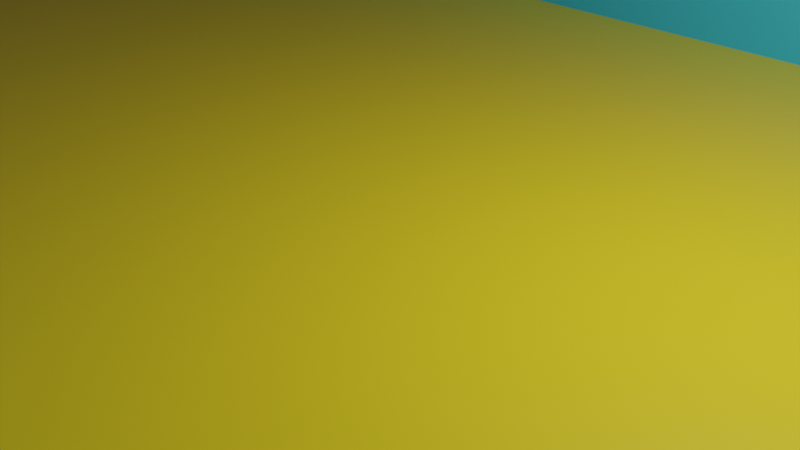 # Source: tilenormal.blend  (saved by Blender 2.82.7; exported with 4.5.12 LTS)
import bpy
from mathutils import Matrix  # noqa: F401  (used for matrix-valued properties, if any)

bpy.ops.wm.read_factory_settings(use_empty=True)
scene = bpy.context.scene
scene.name = 'Scene'

# ---- collections
col_collection = bpy.data.collections.new('Collection'); scene.collection.children.link(col_collection)

# ---- materials (node trees are filled in below, after node groups)
mat_material = bpy.data.materials.new('Material')
mat_material.alpha_threshold = 0.0
mat_material.use_transparent_shadow = False
mat_material.line_color = (0.0, 0.0, 0.0, 1.0)
mat_material_001 = bpy.data.materials.new('Material.001')
mat_material_001.use_transparent_shadow = False
mat_material_002 = bpy.data.materials.new('Material.002')
mat_material_002.use_transparent_shadow = False

# ---- material node trees
mat_material.use_nodes = True; mat_material.node_tree.nodes.clear()
_N = mat_material.node_tree.nodes; _L = mat_material.node_tree.links
n0 = _N.new('ShaderNodeOutputMaterial'); n0.name = 'Material Output'; n0.location = (300, 300)
n1 = _N.new('ShaderNodeBsdfPrincipled'); n1.name = 'Principled BSDF'; n1.location = (10, 300)
n1.distribution = 'GGX'
n1.subsurface_method = 'BURLEY'
n1.inputs[0].default_value = (1.0, 0.7529, 0.01681, 1.0)
n1.inputs[2].default_value = 0.4
n1.inputs[3].default_value = 1.45
n1.inputs[27].default_value = (0.0, 0.0, 0.0, 1.0)
n1.inputs[28].default_value = 1.0
_L.new(n1.outputs[0], n0.inputs[0])
n0.is_active_output = True
mat_material_001.use_nodes = True; mat_material_001.node_tree.nodes.clear()
_N = mat_material_001.node_tree.nodes; _L = mat_material_001.node_tree.links
n0 = _N.new('ShaderNodeOutputMaterial'); n0.name = 'Material Output'; n0.location = (300, 300)
n1 = _N.new('ShaderNodeBsdfPrincipled'); n1.name = 'Principled BSDF'; n1.location = (10, 300)
n1.distribution = 'GGX'
n1.subsurface_method = 'BURLEY'
n1.inputs[0].default_value = (0.05951, 0.6584, 1.0, 1.0)
n1.inputs[3].default_value = 1.45
n1.inputs[27].default_value = (0.0, 0.0, 0.0, 1.0)
n1.inputs[28].default_value = 1.0
_L.new(n1.outputs[0], n0.inputs[0])
n0.is_active_output = True
mat_material_002.use_nodes = True; mat_material_002.node_tree.nodes.clear()
_N = mat_material_002.node_tree.nodes; _L = mat_material_002.node_tree.links
n0 = _N.new('ShaderNodeOutputMaterial'); n0.name = 'Material Output'; n0.location = (300, 300)
n1 = _N.new('ShaderNodeBsdfPrincipled'); n1.name = 'Principled BSDF'; n1.location = (10, 300)
n1.distribution = 'GGX'
n1.subsurface_method = 'BURLEY'
n1.inputs[0].default_value = (0.05951, 0.6584, 1.0, 1.0)
n1.inputs[3].default_value = 1.45
n1.inputs[27].default_value = (0.0, 0.0, 0.0, 1.0)
n1.inputs[28].default_value = 1.0
_L.new(n1.outputs[0], n0.inputs[0])
n0.is_active_output = True

# ---- world
world_world = bpy.data.worlds.new('World'); scene.world = world_world
world_world.use_nodes = True; world_world.node_tree.nodes.clear()
_N = world_world.node_tree.nodes; _L = world_world.node_tree.links
n0 = _N.new('ShaderNodeOutputWorld'); n0.name = 'World Output'; n0.location = (300, 300)
n1 = _N.new('ShaderNodeBackground'); n1.name = 'Background'; n1.location = (10, 300)
n1.inputs[0].default_value = (0.05088, 0.05088, 0.05088, 1.0)
_L.new(n1.outputs[0], n0.inputs[0])
n0.is_active_output = True
world_world.color = (0.05088, 0.05088, 0.05088)
world_world.use_sun_shadow = False
world_world.sun_shadow_jitter_overblur = 0.0

# ---- cameras
cam_camera = bpy.data.cameras.new('Camera')
cam_camera.clip_end = 100.0
cam_camera.ortho_scale = 7.314

# ---- lights
light_light = bpy.data.lights.new('Light', 'POINT')
light_light.transmission_factor = 0.0
light_light.energy = 1000.0
light_light.shadow_soft_size = 0.1
light_light.shadow_maximum_resolution = 0.006
light_light.use_absolute_resolution = True

# ---- meshes
me_cube = bpy.data.meshes.new('Cube')
me_cube.from_pydata([(1.0, 1.0, 1.0), (1.0, 1.0, -1.0), (1.0, -1.0, 1.0), (1.0, -1.0, -1.0), (-1.0, 1.0, 1.0), (-1.0, 1.0, -1.0), (-1.0, -1.0, 1.0), (-1.0, -1.0, -1.0)], [], [(0, 4, 6, 2), (3, 2, 6, 7), (7, 6, 4, 5), (5, 1, 3, 7), (1, 0, 2, 3), (5, 4, 0, 1)])
_uv = me_cube.uv_layers.new(name='UVMap')
_uv.uv.foreach_set('vector', [0.625, 0.5, 0.875, 0.5, 0.875, 0.75, 0.625, 0.75, 0.375, 0.75, 0.625, 0.75, 0.625, 1.0, 0.375, 1.0, 0.375, 0.0, 0.625, 0.0, 0.625, 0.25, 0.375, 0.25, 0.125, 0.5, 0.375, 0.5, 0.375, 0.75, 0.125, 0.75, 0.375, 0.5, 0.625, 0.5, 0.625, 0.75, 0.375, 0.75, 0.375, 0.25, 0.625, 0.25, 0.625, 0.5, 0.375, 0.5])
me_cube.materials.append(mat_material)
me_cube.use_remesh_preserve_volume = False
me_cube.use_remesh_preserve_attributes = False
me_cube.use_mirror_vertex_groups = False
me_cube.update()
me_cube_001 = bpy.data.meshes.new('Cube.001')
me_cube_001.from_pydata([(-1.0, -1.0, -1.0), (-1.0, -1.0, 1.0), (-1.0, 1.0, -1.0), (-1.0, 1.0, 1.0), (1.0, -1.0, -1.0), (1.0, -1.0, 1.0), (1.0, 1.0, -1.0), (1.0, 1.0, 1.0)], [], [(0, 1, 3, 2), (2, 3, 7, 6), (6, 7, 5, 4), (4, 5, 1, 0), (2, 6, 4, 0), (7, 3, 1, 5)])
_uv = me_cube_001.uv_layers.new(name='UVMap')
_uv.uv.foreach_set('vector', [0.375, 0.0, 0.625, 0.0, 0.625, 0.25, 0.375, 0.25, 0.375, 0.25, 0.625, 0.25, 0.625, 0.5, 0.375, 0.5, 0.375, 0.5, 0.625, 0.5, 0.625, 0.75, 0.375, 0.75, 0.375, 0.75, 0.625, 0.75, 0.625, 1.0, 0.375, 1.0, 0.125, 0.5, 0.375, 0.5, 0.375, 0.75, 0.125, 0.75, 0.625, 0.5, 0.875, 0.5, 0.875, 0.75, 0.625, 0.75])
me_cube_001.materials.append(mat_material_001)
me_cube_001.use_remesh_fix_poles = True
me_cube_001.use_remesh_preserve_attributes = False
me_cube_001.use_mirror_vertex_groups = False
me_cube_001.update()
me_cube_002 = bpy.data.meshes.new('Cube.002')
me_cube_002.from_pydata([(-1.0, -1.0, -1.0), (-1.0, -1.0, 1.0), (-1.0, 1.0, -1.0), (-1.0, 1.0, 1.0), (1.0, -1.0, -1.0), (1.0, -1.0, 1.0), (1.0, 1.0, -1.0), (1.0, 1.0, 1.0)], [], [(0, 1, 3, 2), (2, 3, 7, 6), (6, 7, 5, 4), (4, 5, 1, 0), (2, 6, 4, 0), (7, 3, 1, 5)])
_uv = me_cube_002.uv_layers.new(name='UVMap')
_uv.uv.foreach_set('vector', [0.375, 0.0, 0.625, 0.0, 0.625, 0.25, 0.375, 0.25, 0.375, 0.25, 0.625, 0.25, 0.625, 0.5, 0.375, 0.5, 0.375, 0.5, 0.625, 0.5, 0.625, 0.75, 0.375, 0.75, 0.375, 0.75, 0.625, 0.75, 0.625, 1.0, 0.375, 1.0, 0.125, 0.5, 0.375, 0.5, 0.375, 0.75, 0.125, 0.75, 0.625, 0.5, 0.875, 0.5, 0.875, 0.75, 0.625, 0.75])
me_cube_002.materials.append(mat_material_002)
me_cube_002.use_remesh_fix_poles = True
me_cube_002.use_remesh_preserve_attributes = False
me_cube_002.use_mirror_vertex_groups = False
me_cube_002.update()

# ---- objects
ob_cube = bpy.data.objects.new('Cube', me_cube)
ob_light = bpy.data.objects.new('Light', light_light)
ob_camera = bpy.data.objects.new('Camera', cam_camera)
ob_cube_001 = bpy.data.objects.new('Cube.001', me_cube_001)
ob_cube_002 = bpy.data.objects.new('Cube.002', me_cube_002)

# ---- transforms, parenting, visibility, modifiers, constraints
ob_cube.location = (0.0, 0.0, 0.0)
ob_cube.scale = (-20.0, 7.2, 0.1)
ob_cube.lock_rotations_4d = False
ob_cube.empty_display_type = 'ARROWS'
ob_cube.lineart.crease_threshold = 0.0
ob_light.location = (4.076, 1.005, 5.904)
ob_light.rotation_euler = (0.6503, 0.05522, 1.866)
ob_light.lock_rotations_4d = False
ob_light.empty_display_type = 'ARROWS'
ob_light.color = (0.0, 0.0, 0.0, 0.0)
ob_light.lineart.crease_threshold = 0.0
ob_camera.location = (7.359, -6.926, 4.958)
ob_camera.rotation_euler = (1.109, 0.0, 0.8149)
ob_camera.lock_rotations_4d = False
ob_camera.empty_display_type = 'ARROWS'
ob_camera.color = (0.0, 0.0, 0.0, 0.0)
ob_camera.display_type = 'WIRE'
ob_camera.lineart.crease_threshold = 0.0
ob_cube_001.location = (0.0, 7.45, 1.1)
ob_cube_001.rotation_euler = (0.0, 0.0, 1.571)
ob_cube_001.scale = (0.276, 20.0, 1.0)
ob_cube_001.lineart.crease_threshold = 0.0
ob_cube_002.location = (0.0, -7.45, 1.1)
ob_cube_002.rotation_euler = (0.0, 0.0, 1.571)
ob_cube_002.scale = (0.276, 20.0, 1.0)
ob_cube_002.lineart.crease_threshold = 0.0

# ---- collection membership
col_collection.objects.link(ob_cube)
col_collection.objects.link(ob_light)
col_collection.objects.link(ob_camera)
col_collection.objects.link(ob_cube_001)
col_collection.objects.link(ob_cube_002)

# ---- scene / render settings (as saved in the file)
scene.camera = ob_camera
scene.frame_start = 1; scene.frame_end = 250; scene.frame_set(1)
scene.render.engine = 'BLENDER_EEVEE_NEXT'
scene.cycles.use_denoising = False
scene.cycles.samples = 128
scene.cycles.sampling_pattern = 'TABULATED_SOBOL'
scene.cycles.use_adaptive_sampling = False
scene.cycles.use_light_tree = False
scene.view_settings.view_transform = 'Filmic'
bpy.context.view_layer.update()
